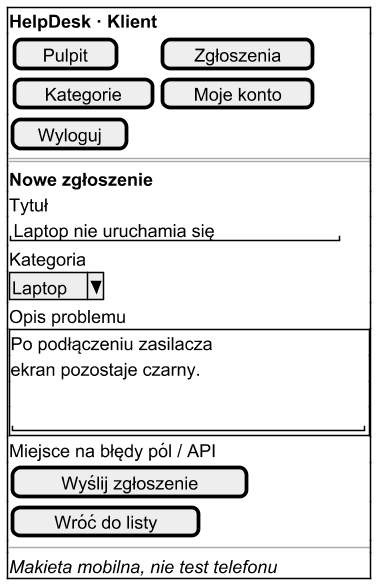

The diagram above was rendered by PlantUML. Its source (embedded in the PNG):
@startsalt
skinparam defaultFontName Segoe UI
skinparam defaultFontSize 16
scale 1.5
{+
  <b>HelpDesk · Klient
  { [ Pulpit ] | [ Zgłoszenia ]
    [ Kategorie ] | [ Moje konto ] }
  [ Wyloguj ]
  ==
  <b>Nowe zgłoszenie
  Tytuł
  "Laptop nie uruchamia się   "
  Kategoria
  ^Laptop^
  Opis problemu
  {+
    Po podłączeniu zasilacza
    ekran pozostaje czarny.
    .
    "                             "
  }
  Miejsce na błędy pól / API
  [ Wyślij zgłoszenie ]
  [ Wróć do listy ]
  --
  <i>Makieta mobilna, nie test telefonu
}
@endsalt